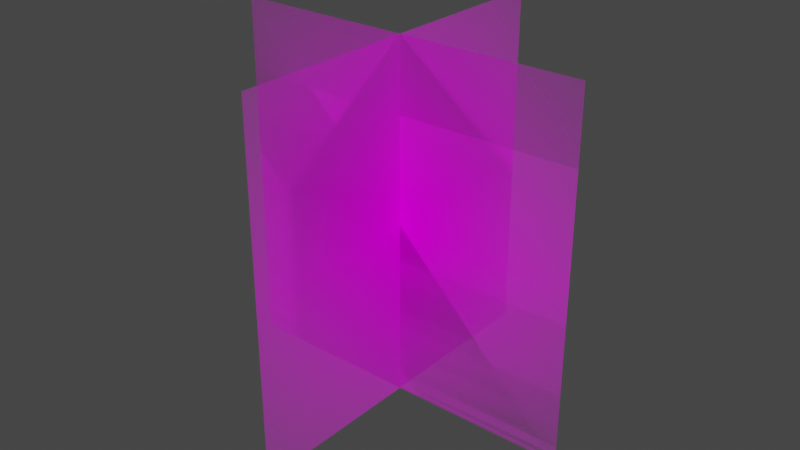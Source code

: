 # Source: GrassMain.blend  (saved by Blender 3.3.6; exported with 4.5.12 LTS)
import bpy
from mathutils import Matrix  # noqa: F401  (used for matrix-valued properties, if any)

bpy.ops.wm.read_factory_settings(use_empty=True)
scene = bpy.context.scene
scene.name = 'Scene'

# ---- collections
col_collection = bpy.data.collections.new('Collection'); scene.collection.children.link(col_collection)

# ---- images (referenced by path relative to the original .blend; pixels are not part of the script)
import os
ASSET_DIR = os.environ.get("B2B_ASSET_DIR", "")  # directory of the original .blend (textures are referenced by path, not embedded)
HERE = os.path.dirname(os.path.abspath(__file__))  # packed textures are extracted next to this script under _unpacked/

def load_image(name, relpath, width, height, colorspace="sRGB"):
    """Load a texture the original file referenced (path relative to the .blend, or extracted next to this script)."""
    p = next((c for c in (os.path.join(HERE, relpath), os.path.join(ASSET_DIR, relpath)) if relpath and os.path.exists(c)), "")
    if p:
        img = bpy.data.images.load(p, check_existing=True)
        img.name = name
    else:  # same state as the original file: an image datablock whose file is absent (Cycles renders it pink)
        img = bpy.data.images.new(name, width, height)
        img.source = "FILE"
        img.filepath = "//" + (relpath or name)
    img.colorspace_settings.name = colorspace
    return img
img_grass_png = load_image('Grass.png', 'Textures/Grass.png', 1024, 1024, 'sRGB')

# ---- materials (node trees are filled in below, after node groups)
mat_grass = bpy.data.materials.new('Grass')
mat_grass.use_transparent_shadow = False

# ---- material node trees
mat_grass.use_nodes = True; mat_grass.node_tree.nodes.clear()
_N = mat_grass.node_tree.nodes; _L = mat_grass.node_tree.links
n0 = _N.new('ShaderNodeOutputMaterial'); n0.name = 'Material Output'; n0.location = (300, 300)
n1 = _N.new('ShaderNodeTexImage'); n1.name = 'Image Texture'; n1.location = (-200, 300)
n1.image = img_grass_png
n1.extension = 'CLIP'
n2 = _N.new('ShaderNodeBsdfPrincipled'); n2.name = 'Principled BSDF'; n2.location = (0, 300)
n2.distribution = 'GGX'
n2.subsurface_method = 'RANDOM_WALK_SKIN'
n2.inputs[3].default_value = 1.45
n2.inputs[13].default_value = 0.0
n2.inputs[27].default_value = (0.0, 0.0, 0.0, 1.0)
n2.inputs[28].default_value = 1.0
_L.new(n1.outputs[0], n2.inputs[0])
_L.new(n1.outputs[1], n2.inputs[4])
_L.new(n2.outputs[0], n0.inputs[0])
n0.is_active_output = True

# ---- world
world_world = bpy.data.worlds.new('World'); scene.world = world_world
world_world.use_nodes = True; world_world.node_tree.nodes.clear()
_N = world_world.node_tree.nodes; _L = world_world.node_tree.links
n0 = _N.new('ShaderNodeOutputWorld'); n0.name = 'World Output'; n0.location = (300, 300)
n1 = _N.new('ShaderNodeBackground'); n1.name = 'Background'; n1.location = (10, 300)
n1.inputs[0].default_value = (0.05088, 0.05088, 0.05088, 1.0)
_L.new(n1.outputs[0], n0.inputs[0])
n0.is_active_output = True
world_world.color = (0.05088, 0.05088, 0.05088)
world_world.use_sun_shadow = False
world_world.sun_shadow_jitter_overblur = 0.0

# ---- meshes
me_grass = bpy.data.meshes.new('Grass')
me_grass.from_pydata([(0.09375, 1.019e-14, -2.645e-08), (-0.09375, -1.239e-14, 3.465e-08), (0.09375, 0.1875, 3.465e-08), (-0.09375, 0.1875, 9.574e-08), (-2.645e-08, 4.023e-08, -0.09375), (3.763e-08, -2.347e-08, 0.09375), (-3.502e-08, 0.1875, -0.09375), (3.465e-08, 0.1875, 0.09375)], [], [(0, 1, 3, 2), (4, 5, 7, 6)])
_uv = me_grass.uv_layers.new(name='UVMap')
_uv.uv.foreach_set('vector', [0.0, 0.0, 1.0, 0.0, 1.0, 1.0, 0.0, 1.0, 0.0, 0.0, 1.0, 0.0, 1.0, 1.0, 0.0, 1.0])
me_grass.materials.append(mat_grass)
me_grass.use_remesh_fix_poles = True
me_grass.use_remesh_preserve_attributes = False
me_grass.update()
me_grass_001 = bpy.data.meshes.new('Grass.001')
me_grass_001.from_pydata([(0.09375, 1.019e-14, -2.645e-08), (-0.09375, -1.239e-14, 3.465e-08), (0.09375, 0.1875, 3.465e-08), (-0.09375, 0.1875, 9.574e-08)], [], [(0, 1, 3, 2)])
_uv = me_grass_001.uv_layers.new(name='UVMap')
_uv.uv.foreach_set('vector', [0.0, 0.0, 1.0, 0.0, 1.0, 1.0, 0.0, 1.0])
me_grass_001.materials.append(mat_grass)
me_grass_001.use_remesh_fix_poles = True
me_grass_001.use_remesh_preserve_attributes = False
me_grass_001.update()

# ---- objects
ob_grass_lod0 = bpy.data.objects.new('Grass_LOD0', me_grass)
ob_grass_lod1 = bpy.data.objects.new('Grass_LOD1', me_grass_001)

# ---- transforms, parenting, visibility, modifiers, constraints
ob_grass_lod0.location = (0.0, 0.0, 0.0)
ob_grass_lod0.rotation_euler = (1.571, -0.0, 0.0)
ob_grass_lod1.location = (0.0, 0.0, 0.0)
ob_grass_lod1.rotation_euler = (1.571, -0.0, 0.0)

# ---- collection membership
col_collection.objects.link(ob_grass_lod0)
col_collection.objects.link(ob_grass_lod1)

# ---- scene / render settings (as saved in the file)
scene.frame_start = 1; scene.frame_end = 250; scene.frame_set(2)
scene.render.engine = 'BLENDER_EEVEE_NEXT'
scene.cycles.sampling_pattern = 'TABULATED_SOBOL'
scene.cycles.use_light_tree = False
scene.view_settings.view_transform = 'Filmic'
bpy.context.view_layer.update()

# ---- added for rendering (the .blend has no active camera and no usable light): camera, sun
cam_auto = bpy.data.cameras.new('AutoCamera')
cam_auto.lens = 50.0
cam_auto.sensor_width = 36.0
cam_auto.clip_end = 1000.0
ob_auto_camera = bpy.data.objects.new('AutoCamera', cam_auto)
scene.collection.objects.link(ob_auto_camera)
ob_auto_camera.location = (0.300476, -0.360571, 0.33413)
ob_auto_camera.rotation_euler = (1.09748, -7.21219e-08, 0.694738)
scene.camera = ob_auto_camera
light_auto_sun = bpy.data.lights.new('AutoSun', 'SUN')
light_auto_sun.energy = 3.0
light_auto_sun.angle = 0.0523599
ob_auto_sun = bpy.data.objects.new('AutoSun', light_auto_sun)
scene.collection.objects.link(ob_auto_sun)
ob_auto_sun.rotation_euler = (0.872665, 0.174533, 0.523599)
bpy.context.view_layer.update()
